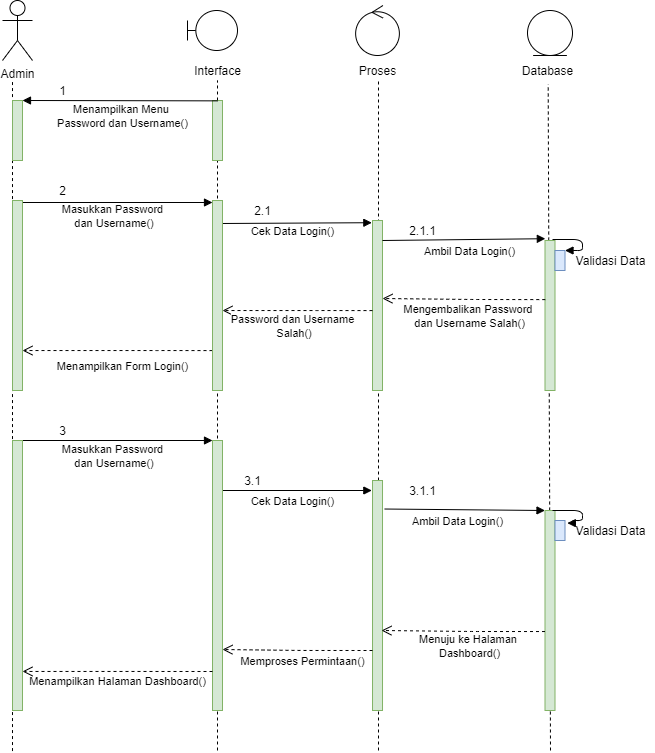

The diagram above was exported from draw.io. Its source (the exported page's mxGraphModel, read from the mxfile embedded in the PNG):
<mxGraphModel dx="768" dy="1574" grid="1" gridSize="10" guides="1" tooltips="1" connect="1" arrows="1" fold="1" page="1" pageScale="1" pageWidth="850" pageHeight="1100" background="#ffffff" math="0" shadow="0">
  <root>
    <mxCell id="0" />
    <mxCell id="1" parent="0" />
    <mxCell id="jlGr6ugjtE4Ypl2VMvfI-2" value="" style="endArrow=none;dashed=1;html=1;verticalAlign=bottom;" edge="1" parent="1" target="jlGr6ugjtE4Ypl2VMvfI-1">
      <mxGeometry width="50" height="50" relative="1" as="geometry">
        <mxPoint x="405" y="720" as="sourcePoint" />
        <mxPoint x="405" y="50" as="targetPoint" />
        <Array as="points" />
      </mxGeometry>
    </mxCell>
    <mxCell id="CMQwf_ODiXA4_9olsY0P-33" value="" style="endArrow=none;dashed=1;html=1;entryX=0.52;entryY=1.05;entryDx=0;entryDy=0;entryPerimeter=0;" parent="1" target="CMQwf_ODiXA4_9olsY0P-16" edge="1">
      <mxGeometry width="50" height="50" relative="1" as="geometry">
        <mxPoint x="566" y="720" as="sourcePoint" />
        <mxPoint x="220" y="150" as="targetPoint" />
        <Array as="points" />
      </mxGeometry>
    </mxCell>
    <mxCell id="CMQwf_ODiXA4_9olsY0P-34" value="" style="endArrow=none;dashed=1;html=1;entryX=0.51;entryY=1.183;entryDx=0;entryDy=0;entryPerimeter=0;" parent="1" target="CMQwf_ODiXA4_9olsY0P-19" edge="1">
      <mxGeometry width="50" height="50" relative="1" as="geometry">
        <mxPoint x="738" y="720" as="sourcePoint" />
        <mxPoint x="230" y="160" as="targetPoint" />
        <Array as="points" />
      </mxGeometry>
    </mxCell>
    <mxCell id="CMQwf_ODiXA4_9olsY0P-1" value="Admin" style="shape=umlActor;verticalLabelPosition=bottom;verticalAlign=top;html=1;" parent="1" vertex="1">
      <mxGeometry x="190" y="-30" width="30" height="60" as="geometry" />
    </mxCell>
    <mxCell id="CMQwf_ODiXA4_9olsY0P-2" value="" style="shape=umlBoundary;whiteSpace=wrap;html=1;" parent="1" vertex="1">
      <mxGeometry x="375" y="-20" width="50" height="40" as="geometry" />
    </mxCell>
    <mxCell id="CMQwf_ODiXA4_9olsY0P-3" value="Interface" style="text;html=1;align=center;verticalAlign=middle;resizable=0;points=[];autosize=1;" parent="1" vertex="1">
      <mxGeometry x="375" y="30" width="60" height="20" as="geometry" />
    </mxCell>
    <mxCell id="CMQwf_ODiXA4_9olsY0P-5" value="" style="html=1;verticalAlign=bottom;endArrow=block;" parent="1" edge="1">
      <mxGeometry x="-0.1" y="-8" relative="1" as="geometry">
        <mxPoint x="200" y="172" as="sourcePoint" />
        <mxPoint x="400" y="172" as="targetPoint" />
        <Array as="points" />
        <mxPoint as="offset" />
      </mxGeometry>
    </mxCell>
    <mxCell id="CMQwf_ODiXA4_9olsY0P-8" value="" style="html=1;verticalAlign=bottom;endArrow=block;entryX=-0.067;entryY=0.013;entryDx=0;entryDy=0;entryPerimeter=0;" parent="1" target="CMQwf_ODiXA4_9olsY0P-17" edge="1">
      <mxGeometry x="-0.0714" width="80" relative="1" as="geometry">
        <mxPoint x="410" y="192.99" as="sourcePoint" />
        <mxPoint x="560" y="188" as="targetPoint" />
        <mxPoint as="offset" />
      </mxGeometry>
    </mxCell>
    <mxCell id="CMQwf_ODiXA4_9olsY0P-13" value="" style="endArrow=none;dashed=1;html=1;" parent="1" edge="1">
      <mxGeometry width="50" height="50" relative="1" as="geometry">
        <mxPoint x="200" y="720.5555725097656" as="sourcePoint" />
        <mxPoint x="200" y="50" as="targetPoint" />
        <Array as="points" />
      </mxGeometry>
    </mxCell>
    <mxCell id="CMQwf_ODiXA4_9olsY0P-16" value="Proses" style="text;html=1;align=center;verticalAlign=middle;resizable=0;points=[];autosize=1;" parent="1" vertex="1">
      <mxGeometry x="540" y="30" width="50" height="20" as="geometry" />
    </mxCell>
    <mxCell id="CMQwf_ODiXA4_9olsY0P-17" value="" style="html=1;points=[];perimeter=orthogonalPerimeter;fillColor=#d5e8d4;strokeColor=#82b366;" parent="1" vertex="1">
      <mxGeometry x="560" y="190" width="10" height="170" as="geometry" />
    </mxCell>
    <mxCell id="CMQwf_ODiXA4_9olsY0P-19" value="Database" style="text;html=1;align=center;verticalAlign=middle;resizable=0;points=[];autosize=1;" parent="1" vertex="1">
      <mxGeometry x="700" y="30" width="70" height="20" as="geometry" />
    </mxCell>
    <mxCell id="CMQwf_ODiXA4_9olsY0P-20" value="" style="html=1;verticalAlign=bottom;endArrow=block;entryX=0.033;entryY=-0.012;entryDx=0;entryDy=0;entryPerimeter=0;" parent="1" target="CMQwf_ODiXA4_9olsY0P-21" edge="1">
      <mxGeometry x="-0.0714" width="80" relative="1" as="geometry">
        <mxPoint x="570" y="209.99999999999997" as="sourcePoint" />
        <mxPoint x="690" y="210" as="targetPoint" />
        <mxPoint as="offset" />
      </mxGeometry>
    </mxCell>
    <mxCell id="CMQwf_ODiXA4_9olsY0P-21" value="" style="html=1;points=[];perimeter=orthogonalPerimeter;fillColor=#d5e8d4;strokeColor=#82b366;" parent="1" vertex="1">
      <mxGeometry x="732.5" y="210" width="10" height="150" as="geometry" />
    </mxCell>
    <mxCell id="CMQwf_ODiXA4_9olsY0P-24" value="" style="html=1;verticalAlign=bottom;endArrow=open;dashed=1;endSize=8;exitX=0.028;exitY=0.394;exitDx=0;exitDy=0;exitPerimeter=0;" parent="1" source="CMQwf_ODiXA4_9olsY0P-21" edge="1">
      <mxGeometry x="0.0019" y="-9" relative="1" as="geometry">
        <mxPoint x="480" y="300" as="sourcePoint" />
        <mxPoint x="570" y="268" as="targetPoint" />
        <Array as="points">
          <mxPoint x="660" y="269" />
        </Array>
        <mxPoint as="offset" />
      </mxGeometry>
    </mxCell>
    <mxCell id="CMQwf_ODiXA4_9olsY0P-25" value="" style="html=1;points=[];perimeter=orthogonalPerimeter;fillColor=#dae8fc;strokeColor=#6c8ebf;" parent="1" vertex="1">
      <mxGeometry x="742.5" y="220" width="10" height="20" as="geometry" />
    </mxCell>
    <mxCell id="CMQwf_ODiXA4_9olsY0P-26" value="" style="edgeStyle=orthogonalEdgeStyle;html=1;align=left;spacingLeft=2;endArrow=block;entryX=1;entryY=0;" parent="1" target="CMQwf_ODiXA4_9olsY0P-25" edge="1">
      <mxGeometry x="0.1895" y="10" relative="1" as="geometry">
        <mxPoint x="740" y="209" as="sourcePoint" />
        <Array as="points">
          <mxPoint x="770" y="209" />
          <mxPoint x="770" y="220" />
        </Array>
        <mxPoint as="offset" />
      </mxGeometry>
    </mxCell>
    <mxCell id="CMQwf_ODiXA4_9olsY0P-28" value="" style="html=1;verticalAlign=bottom;endArrow=open;dashed=1;endSize=8;exitX=0.1;exitY=0.738;exitDx=0;exitDy=0;exitPerimeter=0;" parent="1" edge="1">
      <mxGeometry relative="1" as="geometry">
        <mxPoint x="560" y="280.08" as="sourcePoint" />
        <mxPoint x="410" y="280.03999999999996" as="targetPoint" />
        <Array as="points">
          <mxPoint x="514" y="280.04" />
        </Array>
      </mxGeometry>
    </mxCell>
    <mxCell id="CMQwf_ODiXA4_9olsY0P-29" value="" style="html=1;verticalAlign=bottom;endArrow=open;dashed=1;endSize=8;exitX=0.1;exitY=0.738;exitDx=0;exitDy=0;exitPerimeter=0;" parent="1" target="CMQwf_ODiXA4_9olsY0P-42" edge="1">
      <mxGeometry relative="1" as="geometry">
        <mxPoint x="400" y="320.08" as="sourcePoint" />
        <mxPoint x="240" y="320" as="targetPoint" />
        <Array as="points">
          <mxPoint x="354" y="320.04" />
        </Array>
      </mxGeometry>
    </mxCell>
    <mxCell id="CMQwf_ODiXA4_9olsY0P-32" value="" style="endArrow=none;dashed=1;html=1;" parent="1" edge="1" target="CMQwf_ODiXA4_9olsY0P-3" source="jlGr6ugjtE4Ypl2VMvfI-1">
      <mxGeometry width="50" height="50" relative="1" as="geometry">
        <mxPoint x="405" y="720" as="sourcePoint" />
        <mxPoint x="405" y="130" as="targetPoint" />
        <Array as="points" />
      </mxGeometry>
    </mxCell>
    <mxCell id="CMQwf_ODiXA4_9olsY0P-39" value="" style="html=1;points=[];perimeter=orthogonalPerimeter;fillColor=#d5e8d4;strokeColor=#82b366;" parent="1" vertex="1">
      <mxGeometry x="400" y="170" width="10" height="190" as="geometry" />
    </mxCell>
    <mxCell id="CMQwf_ODiXA4_9olsY0P-42" value="" style="html=1;points=[];perimeter=orthogonalPerimeter;fillColor=#d5e8d4;strokeColor=#82b366;" parent="1" vertex="1">
      <mxGeometry x="200" y="170" width="10" height="190" as="geometry" />
    </mxCell>
    <mxCell id="98-DnWTOSq9arJ1niNJP-2" value="" style="ellipse;shape=umlControl;whiteSpace=wrap;html=1;" parent="1" vertex="1">
      <mxGeometry x="543.13" y="-25" width="43.75" height="50" as="geometry" />
    </mxCell>
    <mxCell id="98-DnWTOSq9arJ1niNJP-3" value="" style="ellipse;shape=umlEntity;whiteSpace=wrap;html=1;" parent="1" vertex="1">
      <mxGeometry x="715" y="-20" width="45" height="45" as="geometry" />
    </mxCell>
    <mxCell id="98-DnWTOSq9arJ1niNJP-4" value="&lt;span style=&quot;font-size: 11px ; background-color: rgb(255 , 255 , 255)&quot;&gt;Masukkan Password&lt;br&gt;&amp;nbsp;dan Username()&lt;/span&gt;" style="text;html=1;align=center;verticalAlign=middle;resizable=0;points=[];autosize=1;" parent="1" vertex="1">
      <mxGeometry x="240" y="170" width="120" height="30" as="geometry" />
    </mxCell>
    <mxCell id="98-DnWTOSq9arJ1niNJP-5" value="&lt;span style=&quot;font-size: 11px ; background-color: rgb(255 , 255 , 255)&quot;&gt;Cek Data Login()&lt;/span&gt;" style="text;html=1;align=center;verticalAlign=middle;resizable=0;points=[];autosize=1;" parent="1" vertex="1">
      <mxGeometry x="430" y="190" width="100" height="20" as="geometry" />
    </mxCell>
    <mxCell id="98-DnWTOSq9arJ1niNJP-6" value="&lt;span style=&quot;font-size: 11px ; background-color: rgb(255 , 255 , 255)&quot;&gt;Ambil Data Login()&lt;/span&gt;" style="text;html=1;align=center;verticalAlign=middle;resizable=0;points=[];autosize=1;" parent="1" vertex="1">
      <mxGeometry x="601.88" y="210" width="110" height="20" as="geometry" />
    </mxCell>
    <mxCell id="98-DnWTOSq9arJ1niNJP-7" value="&lt;span style=&quot;font-size: 11px ; background-color: rgb(255 , 255 , 255)&quot;&gt;Mengembalikan Password &lt;br&gt;dan Username&lt;/span&gt;&lt;span style=&quot;font-size: 11px ; background-color: rgb(255 , 255 , 255)&quot;&gt;&amp;nbsp;Salah()&lt;/span&gt;" style="text;html=1;align=center;verticalAlign=middle;resizable=0;points=[];autosize=1;" parent="1" vertex="1">
      <mxGeometry x="586.88" y="270" width="140" height="30" as="geometry" />
    </mxCell>
    <mxCell id="98-DnWTOSq9arJ1niNJP-9" value="&lt;span style=&quot;font-size: 11px ; background-color: rgb(255 , 255 , 255)&quot;&gt;Menampilkan Form Login&lt;/span&gt;&lt;span style=&quot;font-size: 11px ; background-color: rgb(255 , 255 , 255)&quot;&gt;()&lt;/span&gt;" style="text;html=1;align=center;verticalAlign=middle;resizable=0;points=[];autosize=1;" parent="1" vertex="1">
      <mxGeometry x="235" y="325" width="150" height="20" as="geometry" />
    </mxCell>
    <mxCell id="98-DnWTOSq9arJ1niNJP-10" value="&lt;span style=&quot;font-size: 11px ; background-color: rgb(255 , 255 , 255)&quot;&gt;Password dan Username&lt;/span&gt;&lt;br style=&quot;font-size: 11px&quot;&gt;&lt;span style=&quot;font-size: 11px ; background-color: rgb(255 , 255 , 255)&quot;&gt;&amp;nbsp;Salah()&lt;/span&gt;" style="text;html=1;align=center;verticalAlign=middle;resizable=0;points=[];autosize=1;" parent="1" vertex="1">
      <mxGeometry x="410" y="280" width="140" height="30" as="geometry" />
    </mxCell>
    <mxCell id="98-DnWTOSq9arJ1niNJP-11" value="Validasi Data" style="text;html=1;align=center;verticalAlign=middle;resizable=0;points=[];autosize=1;" parent="1" vertex="1">
      <mxGeometry x="752.5" y="220" width="90" height="20" as="geometry" />
    </mxCell>
    <mxCell id="98-DnWTOSq9arJ1niNJP-12" value="&lt;span style=&quot;font-size: 11px ; background-color: rgb(255 , 255 , 255)&quot;&gt;Masukkan Password&lt;br&gt;&amp;nbsp;dan Username()&lt;/span&gt;" style="text;html=1;align=center;verticalAlign=middle;resizable=0;points=[];autosize=1;" parent="1" vertex="1">
      <mxGeometry x="240" y="410" width="120" height="30" as="geometry" />
    </mxCell>
    <mxCell id="98-DnWTOSq9arJ1niNJP-13" value="" style="html=1;verticalAlign=bottom;endArrow=block;" parent="1" edge="1">
      <mxGeometry x="-0.1" y="-8" relative="1" as="geometry">
        <mxPoint x="200" y="410" as="sourcePoint" />
        <mxPoint x="400" y="410" as="targetPoint" />
        <Array as="points" />
        <mxPoint as="offset" />
      </mxGeometry>
    </mxCell>
    <mxCell id="98-DnWTOSq9arJ1niNJP-17" value="&lt;span style=&quot;font-size: 11px ; background-color: rgb(255 , 255 , 255)&quot;&gt;Cek Data Login()&lt;/span&gt;" style="text;html=1;align=center;verticalAlign=middle;resizable=0;points=[];autosize=1;" parent="1" vertex="1">
      <mxGeometry x="430" y="460" width="100" height="20" as="geometry" />
    </mxCell>
    <mxCell id="98-DnWTOSq9arJ1niNJP-18" value="" style="html=1;verticalAlign=bottom;endArrow=block;entryX=-0.067;entryY=0.013;entryDx=0;entryDy=0;entryPerimeter=0;" parent="1" edge="1">
      <mxGeometry x="-0.0714" width="80" relative="1" as="geometry">
        <mxPoint x="410" y="460" as="sourcePoint" />
        <mxPoint x="559.3299999999999" y="460" as="targetPoint" />
        <mxPoint as="offset" />
      </mxGeometry>
    </mxCell>
    <mxCell id="98-DnWTOSq9arJ1niNJP-19" value="" style="html=1;points=[];perimeter=orthogonalPerimeter;fillColor=#d5e8d4;strokeColor=#82b366;" parent="1" vertex="1">
      <mxGeometry x="560.01" y="450" width="10" height="230" as="geometry" />
    </mxCell>
    <mxCell id="98-DnWTOSq9arJ1niNJP-20" value="&lt;span style=&quot;font-size: 11px ; background-color: rgb(255 , 255 , 255)&quot;&gt;Ambil Data Login()&lt;/span&gt;" style="text;html=1;align=center;verticalAlign=middle;resizable=0;points=[];autosize=1;" parent="1" vertex="1">
      <mxGeometry x="590" y="480" width="110" height="20" as="geometry" />
    </mxCell>
    <mxCell id="98-DnWTOSq9arJ1niNJP-21" value="" style="html=1;verticalAlign=bottom;endArrow=block;exitX=1.221;exitY=0.124;exitDx=0;exitDy=0;exitPerimeter=0;" parent="1" source="98-DnWTOSq9arJ1niNJP-19" target="98-DnWTOSq9arJ1niNJP-22" edge="1">
      <mxGeometry x="-0.0714" width="80" relative="1" as="geometry">
        <mxPoint x="575.47" y="479.96" as="sourcePoint" />
        <mxPoint x="738.3" y="478.99999999999994" as="targetPoint" />
        <mxPoint as="offset" />
      </mxGeometry>
    </mxCell>
    <mxCell id="98-DnWTOSq9arJ1niNJP-22" value="" style="html=1;points=[];perimeter=orthogonalPerimeter;fillColor=#d5e8d4;strokeColor=#82b366;" parent="1" vertex="1">
      <mxGeometry x="732.5" y="480" width="10" height="200" as="geometry" />
    </mxCell>
    <mxCell id="98-DnWTOSq9arJ1niNJP-28" value="&lt;span style=&quot;font-size: 11px ; background-color: rgb(255 , 255 , 255)&quot;&gt;Menuju ke Halaman &lt;br&gt;Dashboard()&lt;/span&gt;" style="text;html=1;align=center;verticalAlign=middle;resizable=0;points=[];autosize=1;" parent="1" vertex="1">
      <mxGeometry x="601.88" y="600" width="110" height="30" as="geometry" />
    </mxCell>
    <mxCell id="98-DnWTOSq9arJ1niNJP-35" value="" style="html=1;verticalAlign=bottom;endArrow=open;dashed=1;endSize=8;exitX=0.1;exitY=0.738;exitDx=0;exitDy=0;exitPerimeter=0;" parent="1" edge="1">
      <mxGeometry x="0.0019" y="-9" relative="1" as="geometry">
        <mxPoint x="732.5" y="601.04" as="sourcePoint" />
        <mxPoint x="569" y="600" as="targetPoint" />
        <Array as="points">
          <mxPoint x="659" y="601" />
        </Array>
        <mxPoint as="offset" />
      </mxGeometry>
    </mxCell>
    <mxCell id="98-DnWTOSq9arJ1niNJP-39" value="&lt;span style=&quot;font-size: 11px ; background-color: rgb(255 , 255 , 255)&quot;&gt;Memproses Permintaan()&lt;/span&gt;" style="text;html=1;align=center;verticalAlign=middle;resizable=0;points=[];autosize=1;" parent="1" vertex="1">
      <mxGeometry x="420" y="620" width="140" height="20" as="geometry" />
    </mxCell>
    <mxCell id="98-DnWTOSq9arJ1niNJP-40" value="" style="html=1;verticalAlign=bottom;endArrow=open;dashed=1;endSize=8;exitX=0.1;exitY=0.738;exitDx=0;exitDy=0;exitPerimeter=0;" parent="1" edge="1">
      <mxGeometry x="0.0019" y="-9" relative="1" as="geometry">
        <mxPoint x="560.01" y="619.9999999999999" as="sourcePoint" />
        <mxPoint x="410" y="619" as="targetPoint" />
        <Array as="points">
          <mxPoint x="486.51" y="619.96" />
        </Array>
        <mxPoint as="offset" />
      </mxGeometry>
    </mxCell>
    <mxCell id="98-DnWTOSq9arJ1niNJP-41" value="" style="html=1;points=[];perimeter=orthogonalPerimeter;fillColor=#d5e8d4;strokeColor=#82b366;" parent="1" vertex="1">
      <mxGeometry x="400" y="410" width="10" height="270" as="geometry" />
    </mxCell>
    <mxCell id="98-DnWTOSq9arJ1niNJP-42" value="&lt;span style=&quot;font-size: 11px ; background-color: rgb(255 , 255 , 255)&quot;&gt;Menampilkan Halaman Dashboard()&lt;/span&gt;" style="text;html=1;align=center;verticalAlign=middle;resizable=0;points=[];autosize=1;" parent="1" vertex="1">
      <mxGeometry x="210" y="640" width="190" height="20" as="geometry" />
    </mxCell>
    <mxCell id="98-DnWTOSq9arJ1niNJP-43" value="" style="html=1;verticalAlign=bottom;endArrow=open;dashed=1;endSize=8;exitX=0.1;exitY=0.738;exitDx=0;exitDy=0;exitPerimeter=0;" parent="1" target="98-DnWTOSq9arJ1niNJP-44" edge="1">
      <mxGeometry x="0.0019" y="-9" relative="1" as="geometry">
        <mxPoint x="400" y="640.9999999999999" as="sourcePoint" />
        <mxPoint x="200" y="640" as="targetPoint" />
        <Array as="points">
          <mxPoint x="326.5" y="640.96" />
        </Array>
        <mxPoint as="offset" />
      </mxGeometry>
    </mxCell>
    <mxCell id="98-DnWTOSq9arJ1niNJP-44" value="" style="html=1;points=[];perimeter=orthogonalPerimeter;fillColor=#d5e8d4;strokeColor=#82b366;" parent="1" vertex="1">
      <mxGeometry x="200" y="410" width="10" height="270" as="geometry" />
    </mxCell>
    <mxCell id="98-DnWTOSq9arJ1niNJP-48" value="Validasi Data" style="text;html=1;align=center;verticalAlign=middle;resizable=0;points=[];autosize=1;" parent="1" vertex="1">
      <mxGeometry x="752.5" y="490" width="90" height="20" as="geometry" />
    </mxCell>
    <mxCell id="98-DnWTOSq9arJ1niNJP-51" value="" style="html=1;points=[];perimeter=orthogonalPerimeter;fillColor=#dae8fc;strokeColor=#6c8ebf;" parent="1" vertex="1">
      <mxGeometry x="742.5" y="490" width="10" height="20" as="geometry" />
    </mxCell>
    <mxCell id="98-DnWTOSq9arJ1niNJP-52" value="" style="edgeStyle=orthogonalEdgeStyle;html=1;align=left;spacingLeft=2;endArrow=block;entryX=1.232;entryY=0.129;entryDx=0;entryDy=0;entryPerimeter=0;exitX=0.75;exitY=0;exitDx=0;exitDy=0;exitPerimeter=0;" parent="1" source="98-DnWTOSq9arJ1niNJP-22" target="98-DnWTOSq9arJ1niNJP-51" edge="1">
      <mxGeometry x="0.1895" y="10" relative="1" as="geometry">
        <mxPoint x="747" y="480" as="sourcePoint" />
        <Array as="points">
          <mxPoint x="770" y="480" />
          <mxPoint x="770" y="490" />
          <mxPoint x="760" y="490" />
          <mxPoint x="760" y="493" />
        </Array>
        <mxPoint x="762" y="470" as="targetPoint" />
        <mxPoint as="offset" />
      </mxGeometry>
    </mxCell>
    <mxCell id="jlGr6ugjtE4Ypl2VMvfI-1" value="" style="html=1;points=[];perimeter=orthogonalPerimeter;fillColor=#d5e8d4;strokeColor=#82b366;" vertex="1" parent="1">
      <mxGeometry x="400" y="70" width="10" height="60" as="geometry" />
    </mxCell>
    <mxCell id="jlGr6ugjtE4Ypl2VMvfI-3" value="" style="html=1;verticalAlign=bottom;endArrow=block;exitX=0.533;exitY=0.006;exitDx=0;exitDy=0;exitPerimeter=0;" edge="1" parent="1" source="jlGr6ugjtE4Ypl2VMvfI-1">
      <mxGeometry x="-0.1" y="-8" relative="1" as="geometry">
        <mxPoint x="390" y="70" as="sourcePoint" />
        <mxPoint x="210" y="70" as="targetPoint" />
        <Array as="points" />
        <mxPoint as="offset" />
      </mxGeometry>
    </mxCell>
    <mxCell id="jlGr6ugjtE4Ypl2VMvfI-4" value="" style="html=1;points=[];perimeter=orthogonalPerimeter;fillColor=#d5e8d4;strokeColor=#82b366;" vertex="1" parent="1">
      <mxGeometry x="200" y="70" width="10" height="60" as="geometry" />
    </mxCell>
    <mxCell id="jlGr6ugjtE4Ypl2VMvfI-5" value="&lt;span style=&quot;font-size: 11px ; background-color: rgb(255 , 255 , 255)&quot;&gt;Menampilkan Menu &lt;br&gt;Password dan Username()&lt;/span&gt;" style="text;html=1;align=center;verticalAlign=middle;resizable=0;points=[];autosize=1;" vertex="1" parent="1">
      <mxGeometry x="235" y="70" width="150" height="30" as="geometry" />
    </mxCell>
    <mxCell id="jlGr6ugjtE4Ypl2VMvfI-6" value="1" style="text;html=1;align=center;verticalAlign=middle;resizable=0;points=[];autosize=1;" vertex="1" parent="1">
      <mxGeometry x="240" y="50" width="20" height="20" as="geometry" />
    </mxCell>
    <mxCell id="jlGr6ugjtE4Ypl2VMvfI-7" value="2" style="text;html=1;align=center;verticalAlign=middle;resizable=0;points=[];autosize=1;" vertex="1" parent="1">
      <mxGeometry x="240" y="150" width="20" height="20" as="geometry" />
    </mxCell>
    <mxCell id="jlGr6ugjtE4Ypl2VMvfI-8" value="2.1" style="text;html=1;align=center;verticalAlign=middle;resizable=0;points=[];autosize=1;" vertex="1" parent="1">
      <mxGeometry x="435" y="170" width="30" height="20" as="geometry" />
    </mxCell>
    <mxCell id="jlGr6ugjtE4Ypl2VMvfI-9" value="2.1.1" style="text;html=1;align=center;verticalAlign=middle;resizable=0;points=[];autosize=1;" vertex="1" parent="1">
      <mxGeometry x="590" y="190" width="40" height="20" as="geometry" />
    </mxCell>
    <mxCell id="jlGr6ugjtE4Ypl2VMvfI-11" value="3" style="text;html=1;align=center;verticalAlign=middle;resizable=0;points=[];autosize=1;" vertex="1" parent="1">
      <mxGeometry x="240" y="390" width="20" height="20" as="geometry" />
    </mxCell>
    <mxCell id="jlGr6ugjtE4Ypl2VMvfI-12" value="3.1" style="text;html=1;align=center;verticalAlign=middle;resizable=0;points=[];autosize=1;" vertex="1" parent="1">
      <mxGeometry x="425" y="440" width="30" height="20" as="geometry" />
    </mxCell>
    <mxCell id="jlGr6ugjtE4Ypl2VMvfI-13" value="3.1.1" style="text;html=1;align=center;verticalAlign=middle;resizable=0;points=[];autosize=1;" vertex="1" parent="1">
      <mxGeometry x="590" y="450" width="40" height="20" as="geometry" />
    </mxCell>
  </root>
</mxGraphModel>